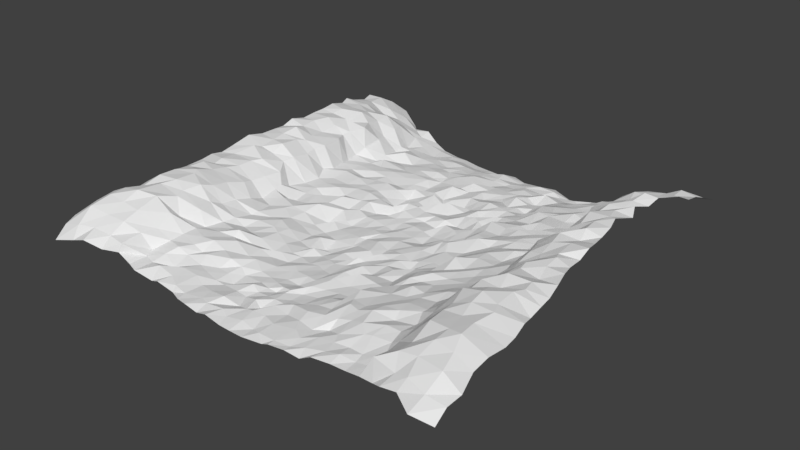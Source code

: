 # Source: BG2.blend  (saved by Blender 2.79.0; exported with 4.5.12 LTS)
import bpy
from mathutils import Matrix  # noqa: F401  (used for matrix-valued properties, if any)

bpy.ops.wm.read_factory_settings(use_empty=True)
scene = bpy.context.scene
scene.name = 'Scene'

# ---- collections
col_collection_1 = bpy.data.collections.new('Collection 1'); scene.collection.children.link(col_collection_1)

# ---- world
world_world = bpy.data.worlds.new('World'); scene.world = world_world
world_world.color = (0.05088, 0.05088, 0.05088)
world_world.use_sun_shadow = False
world_world.sun_shadow_jitter_overblur = 0.0
world_world.cycles.sampling_method = 'MANUAL'

# ---- meshes
me_grid = bpy.data.meshes.new('Grid')
me_grid.from_pydata([(-10.51, -10.99, 1.211), (-9.487, -10.77, 1.455), (-8.707, -10.77, 1.719), (-7.855, -10.49, 1.454), (-7.223, -10.1, 1.362), (-6.541, -10.1, 1.039), (-6.035, -10.25, 0.9825), (-5.009, -10.18, 0.8232), (-4.603, -10.21, 0.9609), (-3.694, -10.18, 0.771), (-2.989, -10.5, 0.8741), (-2.413, -10.63, 0.9329), (-1.696, -10.64, 0.8025), (-1.077, -10.72, 0.9957), (-0.1908, -10.78, 0.8911), (0.3539, -10.79, 0.8748), (1.03, -10.78, 0.8573), (1.907, -10.55, 0.787), (2.257, -10.56, 0.9181), (3.003, -10.45, 0.9254), (3.734, -10.39, 0.8266), (4.186, -10.25, 1.014), (5.037, -10.12, 1.018), (5.743, -10.07, 0.9973), (6.475, -10.11, 1.095), (7.164, -10.2, 1.17), (7.72, -10.48, 1.439), (8.567, -10.55, 1.623), (9.527, -11.13, 1.495), (10.49, -10.87, 1.27), (-10.5, -10.38, 1.761), (-9.608, -10.31, 1.997), (-8.812, -10.06, 2.009), (-7.891, -9.945, 1.884), (-7.159, -9.952, 1.758), (-6.463, -9.231, 1.093), (-5.891, -9.404, 1.057), (-5.158, -9.584, 1.247), (-4.258, -9.679, 1.122), (-3.646, -10.01, 1.041), (-3.031, -10.08, 0.928), (-2.106, -9.923, 0.9991), (-1.662, -10.1, 1.001), (-0.7325, -10.05, 1.085), (-0.3441, -10.27, 0.9846), (0.3871, -10.09, 1.015), (0.9924, -10.09, 0.8436), (1.395, -10.2, 0.9064), (2.259, -10.22, 0.9286), (2.977, -10.1, 0.8943), (3.579, -9.909, 0.9952), (4.394, -9.659, 1.056), (5.038, -9.578, 1.171), (5.721, -9.455, 1.043), (6.383, -9.442, 1.152), (6.918, -9.828, 1.995), (8.046, -10.01, 1.891), (8.718, -10.14, 2.083), (9.644, -10.36, 1.922), (10.56, -10.32, 1.81), (-10.56, -9.826, 1.961), (-9.721, -9.506, 2.564), (-8.721, -9.355, 2.394), (-7.794, -9.253, 2.324), (-7.126, -8.945, 1.88), (-6.587, -8.827, 1.177), (-5.743, -8.787, 1.273), (-4.966, -8.98, 0.969), (-4.317, -9.013, 1.21), (-3.488, -9.01, 1.129), (-2.916, -9.222, 0.9653), (-2.201, -9.377, 1.031), (-1.354, -9.458, 1.15), (-0.6093, -9.311, 0.8923), (-0.07302, -9.415, 1.037), (0.2365, -9.372, 1.06), (0.7766, -9.252, 0.9797), (1.448, -9.47, 0.9869), (2.485, -9.251, 1.033), (2.968, -9.54, 1.002), (3.581, -9.113, 1.071), (4.261, -9.036, 1.089), (4.963, -8.938, 1.09), (5.626, -8.987, 1.107), (6.464, -8.611, 1.353), (6.98, -9.064, 1.891), (7.676, -9.36, 2.334), (8.532, -9.344, 2.453), (9.751, -9.521, 2.478), (10.68, -9.664, 1.995), (-10.46, -8.679, 2.295), (-9.505, -8.571, 2.856), (-8.618, -8.556, 2.752), (-7.754, -8.509, 2.593), (-6.917, -8.196, 1.845), (-6.24, -8.071, 1.439), (-5.471, -8.262, 1.487), (-4.992, -8.203, 1.233), (-4.068, -8.305, 1.106), (-3.426, -8.51, 1.089), (-2.696, -8.656, 1.026), (-2.283, -8.619, 0.9438), (-1.378, -8.716, 1.037), (-0.9137, -8.674, 0.9241), (-0.2758, -8.747, 1.073), (0.1074, -8.874, 0.8638), (0.6059, -8.565, 1.057), (1.339, -8.574, 0.9125), (2.146, -8.723, 1.047), (2.88, -8.806, 0.9675), (3.383, -8.363, 0.912), (4.035, -8.561, 1.116), (5.083, -8.232, 1.379), (5.401, -8.155, 1.422), (6.272, -8.068, 1.435), (6.708, -8.153, 1.702), (7.69, -8.641, 2.321), (8.646, -8.555, 2.797), (9.563, -8.678, 2.717), (10.36, -8.598, 2.209), (-10.52, -7.679, 2.384), (-9.464, -7.801, 2.906), (-8.54, -7.81, 3.082), (-7.767, -7.424, 2.879), (-6.981, -7.372, 2.274), (-6.157, -7.432, 1.526), (-5.159, -7.66, 1.454), (-4.669, -7.658, 1.234), (-4.204, -7.839, 1.383), (-3.259, -7.96, 1.099), (-2.692, -8.006, 1.073), (-2.163, -8.218, 0.8367), (-1.148, -8.041, 1.152), (-0.7639, -8.129, 0.953), (-0.2065, -8.107, 0.9716), (0.2525, -8.172, 1.024), (0.7074, -8.171, 1.007), (1.125, -7.986, 1.029), (2.065, -8.163, 1.172), (2.793, -7.965, 1.193), (3.375, -7.856, 1.21), (4.016, -7.757, 1.335), (4.619, -7.799, 1.504), (5.501, -7.442, 1.578), (6.179, -7.43, 1.555), (6.828, -7.47, 1.958), (7.676, -7.6, 2.75), (8.68, -7.796, 2.893), (9.313, -7.92, 2.997), (10.36, -7.73, 2.357), (-10.22, -6.871, 2.213), (-9.492, -6.816, 2.626), (-8.481, -6.607, 2.973), (-7.426, -6.554, 2.647), (-6.943, -6.934, 1.96), (-6.078, -6.764, 1.577), (-5.277, -7.095, 1.563), (-4.587, -7.054, 1.605), (-3.838, -7.125, 1.4), (-3.111, -7.429, 1.382), (-2.596, -7.337, 1.144), (-2.187, -7.502, 0.9321), (-1.197, -7.558, 0.9861), (-0.6884, -7.64, 0.9454), (-0.3164, -7.555, 0.8435), (0.1785, -7.535, 0.9997), (0.6753, -7.689, 0.9149), (1.302, -7.649, 0.9391), (1.927, -7.414, 1.041), (2.593, -7.394, 1.109), (3.255, -7.004, 1.436), (3.8, -7.169, 1.441), (4.399, -7.005, 1.593), (5.289, -6.742, 1.352), (6.286, -6.625, 1.462), (6.864, -6.719, 2.018), (7.541, -6.66, 2.68), (8.468, -6.73, 2.823), (9.2, -7.028, 2.958), (10.37, -6.713, 2.256), (-10.21, -5.973, 2.374), (-9.259, -6.016, 2.972), (-8.19, -5.927, 3.023), (-7.567, -6.121, 2.714), (-6.56, -6.056, 2.073), (-6.128, -6.208, 1.392), (-5.131, -6.248, 1.516), (-4.39, -6.128, 1.466), (-3.831, -6.412, 1.57), (-2.856, -6.654, 1.27), (-2.473, -6.599, 1.218), (-1.8, -6.94, 1.021), (-1.216, -6.98, 0.9624), (-0.6795, -7.115, 0.9655), (-0.2211, -7.23, 0.9805), (0.2215, -7.281, 1.032), (0.6468, -7.022, 0.8659), (1.315, -6.822, 0.8665), (1.925, -6.691, 1.036), (2.559, -6.757, 1.213), (3.048, -6.57, 1.364), (3.784, -6.7, 1.377), (4.428, -6.355, 1.495), (5.136, -6.249, 1.52), (5.951, -5.858, 1.586), (6.685, -6.114, 1.984), (7.518, -6.072, 2.673), (8.316, -5.988, 2.995), (9.331, -5.981, 2.956), (10.29, -6.004, 2.278), (-10.2, -5.262, 2.337), (-9.162, -5.221, 2.99), (-8.123, -4.947, 2.999), (-7.339, -5.275, 2.777), (-6.755, -5.283, 2.1), (-5.866, -5.396, 1.423), (-4.961, -5.571, 1.458), (-4.354, -5.81, 1.692), (-3.51, -5.844, 1.283), (-2.93, -5.89, 1.282), (-2.404, -5.841, 1.04), (-1.637, -6.231, 1.013), (-1.018, -5.997, 0.9073), (-0.6644, -6.526, 0.8616), (-0.1271, -6.453, 0.7443), (0.5071, -6.539, 0.8606), (0.6631, -6.477, 1.022), (1.181, -6.233, 0.9234), (1.798, -6.085, 0.925), (2.514, -5.999, 0.9304), (2.825, -5.922, 1.405), (3.558, -5.691, 1.293), (4.328, -5.7, 1.353), (5.015, -5.555, 1.491), (6.007, -5.62, 1.597), (6.402, -5.51, 1.861), (7.31, -5.144, 2.838), (8.27, -5.246, 3.118), (9.098, -5.444, 2.951), (10.15, -5.2, 2.431), (-10.08, -4.53, 2.442), (-9.162, -4.397, 2.859), (-8.309, -4.655, 3.051), (-7.202, -4.677, 2.575), (-6.64, -4.723, 1.838), (-5.694, -4.792, 1.45), (-5.079, -4.854, 1.216), (-4.35, -5.124, 1.292), (-3.525, -5.274, 1.35), (-2.725, -5.292, 0.9715), (-2.32, -5.273, 1.073), (-1.769, -5.409, 0.8124), (-1.191, -5.549, 0.9352), (-0.8469, -5.805, 0.8863), (-0.2127, -5.786, 0.8542), (0.2122, -5.825, 0.8456), (0.7675, -5.578, 0.925), (1.03, -5.453, 1.061), (1.716, -5.382, 0.9065), (2.516, -5.237, 0.9162), (2.811, -5.316, 1.242), (3.798, -5.197, 1.266), (4.469, -5.04, 1.314), (5.01, -4.823, 1.369), (5.783, -4.763, 1.446), (6.47, -4.638, 1.852), (7.167, -4.731, 2.421), (8.133, -4.612, 2.941), (9.031, -4.348, 2.963), (10.0, -4.583, 2.299), (-9.932, -3.903, 2.485), (-8.96, -3.665, 2.913), (-8.143, -3.846, 2.803), (-7.218, -3.851, 2.423), (-6.566, -3.944, 1.773), (-5.603, -3.921, 1.299), (-4.839, -4.189, 1.374), (-3.893, -4.134, 1.333), (-3.484, -4.333, 1.259), (-2.833, -4.492, 0.9983), (-2.12, -4.816, 0.9067), (-1.699, -4.691, 0.8024), (-1.022, -4.869, 0.7851), (-0.6547, -4.699, 0.7446), (-0.2822, -4.832, 0.7147), (0.226, -4.936, 0.7471), (0.7749, -4.622, 0.9318), (1.17, -4.545, 0.7705), (1.573, -4.56, 1.09), (2.469, -4.549, 0.9599), (3.034, -4.564, 0.932), (3.46, -4.156, 1.08), (4.23, -4.366, 1.426), (4.836, -4.363, 1.321), (5.763, -4.033, 1.587), (6.463, -3.949, 1.723), (7.108, -3.676, 2.486), (8.101, -3.866, 2.542), (9.155, -3.724, 2.824), (9.984, -3.865, 2.446), (-9.931, -2.967, 2.508), (-8.797, -3.158, 2.68), (-8.074, -3.08, 2.68), (-7.011, -2.965, 2.178), (-6.398, -3.188, 1.608), (-5.503, -3.609, 1.389), (-4.751, -3.443, 1.258), (-4.099, -3.476, 1.364), (-3.441, -3.654, 1.189), (-2.74, -3.734, 0.8385), (-1.955, -3.923, 0.8192), (-1.69, -3.929, 0.9184), (-1.278, -3.839, 0.62), (-0.6944, -4.037, 0.7215), (-0.2937, -4.113, 0.7188), (0.2336, -3.97, 0.7525), (0.6166, -3.975, 0.828), (1.029, -3.79, 0.9377), (1.594, -3.825, 0.7326), (1.99, -3.933, 0.8556), (2.552, -3.618, 0.6541), (3.45, -3.608, 1.178), (3.988, -3.467, 1.118), (4.584, -3.43, 1.166), (5.552, -3.327, 1.357), (6.368, -3.288, 1.579), (7.027, -3.184, 2.044), (7.946, -3.119, 2.822), (9.038, -3.096, 2.82), (9.966, -3.28, 2.542), (-9.806, -2.427, 2.652), (-8.831, -2.663, 2.778), (-7.911, -2.448, 2.583), (-7.051, -2.481, 2.064), (-6.394, -2.461, 1.345), (-5.647, -2.711, 1.285), (-4.849, -2.503, 1.362), (-4.147, -2.856, 1.198), (-3.518, -2.788, 0.967), (-2.812, -2.889, 0.7363), (-2.154, -3.035, 0.9368), (-1.738, -3.174, 0.4763), (-1.295, -3.148, 0.4894), (-0.6683, -3.095, 0.6834), (-0.01378, -3.056, 0.5055), (0.3323, -3.273, 0.8875), (0.6236, -3.146, 0.7345), (1.098, -3.188, 0.7636), (1.555, -2.784, 0.7029), (2.06, -2.979, 0.7824), (2.59, -2.962, 0.6779), (3.249, -2.74, 1.023), (4.061, -2.85, 1.299), (4.782, -2.746, 1.223), (5.636, -2.672, 1.311), (6.306, -2.55, 1.465), (7.043, -2.483, 2.014), (7.874, -2.164, 2.596), (8.862, -2.325, 2.523), (9.806, -2.467, 2.69), (-9.607, -1.964, 2.646), (-8.934, -1.745, 2.665), (-7.826, -1.735, 2.613), (-6.919, -1.744, 2.074), (-6.385, -1.618, 1.502), (-5.608, -1.838, 1.403), (-4.702, -2.127, 1.355), (-4.064, -2.028, 1.2), (-3.352, -2.122, 0.8075), (-2.693, -2.174, 0.632), (-2.23, -2.305, 0.6453), (-1.829, -2.356, 0.6151), (-1.01, -2.116, 0.5358), (-0.8561, -1.999, 0.5222), (0.02628, -2.186, 0.6637), (0.4826, -2.331, 0.5079), (0.7617, -2.196, 0.7529), (1.133, -2.136, 0.5946), (1.605, -2.094, 0.6838), (2.25, -2.135, 0.4484), (2.575, -2.119, 0.6222), (3.385, -2.121, 0.8357), (4.054, -2.073, 1.092), (4.765, -1.99, 1.237), (5.489, -1.89, 1.217), (6.309, -1.862, 1.441), (7.2, -1.695, 2.12), (7.84, -1.724, 2.661), (8.723, -1.632, 2.744), (9.635, -1.74, 2.803), (-9.569, -1.292, 2.787), (-8.538, -0.8285, 2.914), (-7.58, -1.232, 2.611), (-6.761, -0.8835, 2.039), (-6.406, -1.181, 1.58), (-5.461, -1.355, 1.008), (-4.742, -1.231, 1.137), (-3.982, -1.209, 1.336), (-3.287, -1.294, 0.6018), (-2.871, -1.337, 0.8298), (-2.42, -1.552, 0.6307), (-1.759, -1.456, 0.614), (-1.211, -1.439, 0.62), (-1.025, -1.29, 0.4965), (-0.2582, -1.274, 0.6546), (0.3834, -1.378, 0.4757), (0.7557, -1.348, 0.5513), (1.201, -1.36, 0.5661), (1.794, -1.508, 0.4766), (2.184, -1.428, 0.5551), (2.871, -1.245, 0.6711), (3.402, -1.394, 0.7127), (3.947, -1.156, 1.289), (4.639, -1.453, 1.079), (5.457, -1.167, 1.25), (6.443, -1.264, 1.424), (6.986, -0.9872, 2.028), (7.912, -0.8704, 2.492), (8.745, -0.921, 2.866), (9.466, -1.083, 2.729), (-9.549, -0.221, 3.001), (-8.397, -0.4559, 2.777), (-7.78, -0.371, 2.569), (-7.145, -0.2686, 2.267), (-6.482, -0.6194, 1.31), (-5.521, -0.4466, 1.146), (-4.925, -0.3938, 1.213), (-3.959, -0.5455, 1.16), (-3.255, -0.2794, 0.8994), (-2.63, -0.7683, 0.6997), (-2.348, -0.7393, 0.5254), (-1.767, -0.5075, 0.54), (-1.245, -0.3909, 0.5499), (-0.8031, -0.4333, 0.5272), (-0.31, -0.3454, 0.4742), (0.2736, -0.4375, 0.5073), (1.052, -0.4021, 0.5085), (1.212, -0.4688, 0.5395), (1.639, -0.5408, 0.5528), (2.243, -0.4957, 0.5494), (2.745, -0.2746, 0.7557), (3.412, -0.533, 0.8088), (3.976, -0.5472, 1.052), (4.602, -0.3974, 1.145), (5.524, -0.5505, 1.181), (6.303, -0.4772, 1.464), (7.125, -0.3603, 2.325), (7.75, -0.4891, 2.495), (8.546, -0.4964, 2.778), (9.4, -0.2355, 2.674), (-9.333, 0.4749, 2.913), (-8.385, 0.3301, 2.894), (-7.723, 0.2677, 2.872), (-7.001, 0.2784, 2.34), (-6.314, 0.3261, 1.158), (-5.545, 0.2823, 1.151), (-4.846, 0.1397, 0.872), (-3.835, 0.3171, 1.202), (-3.303, 0.1296, 0.77), (-2.823, 0.3353, 0.8155), (-2.296, 0.2836, 0.636), (-1.841, 0.3258, 0.6), (-1.275, 0.3755, 0.4513), (-0.8479, 0.4117, 0.3407), (-0.3812, 0.4159, 0.4589), (0.3635, 0.4326, 0.3653), (0.8598, 0.4806, 0.1788), (1.209, 0.1312, 0.3754), (1.776, 0.3176, 0.4778), (2.111, 0.3496, 0.773), (2.472, 0.2705, 0.9002), (3.456, 0.105, 0.7598), (4.065, 0.3437, 0.9088), (4.55, 0.2916, 1.106), (5.523, 0.01953, 1.113), (6.271, 0.3148, 1.33), (6.962, 0.3602, 2.275), (7.737, 0.2993, 2.706), (8.56, 0.45, 2.878), (9.469, 0.3045, 3.012), (-9.236, 1.296, 2.944), (-8.444, 1.068, 2.963), (-7.738, 1.282, 2.754), (-6.993, 1.235, 2.215), (-6.218, 1.169, 1.138), (-5.572, 0.971, 1.15), (-4.735, 1.015, 1.167), (-4.154, 0.8211, 0.9634), (-3.297, 1.009, 0.8942), (-2.859, 1.103, 0.9218), (-2.516, 1.152, 0.3899), (-1.858, 1.206, 0.4586), (-1.392, 1.289, 0.4475), (-0.9322, 1.248, 0.386), (-0.2746, 1.268, 0.4126), (0.2701, 1.309, 0.3002), (0.7649, 1.24, 0.1979), (1.439, 1.201, 0.316), (1.832, 1.021, 0.3893), (2.564, 1.051, 0.5158), (2.734, 1.017, 0.7818), (3.378, 1.27, 0.9995), (4.044, 1.172, 0.8142), (4.721, 1.161, 1.014), (5.554, 0.9119, 1.284), (6.11, 1.172, 1.248), (6.654, 0.9752, 2.15), (7.592, 1.111, 2.756), (8.573, 1.122, 2.706), (9.288, 1.056, 2.839), (-9.322, 1.929, 2.869), (-8.325, 1.853, 3.102), (-7.546, 1.692, 2.647), (-7.039, 1.755, 2.28), (-6.601, 1.894, 1.296), (-5.75, 1.723, 1.084), (-4.844, 1.734, 1.03), (-4.12, 1.685, 1.027), (-3.426, 1.784, 0.9812), (-2.881, 1.865, 0.774), (-2.249, 2.083, 0.4974), (-1.937, 1.977, 0.1073), (-1.455, 2.037, 0.5551), (-0.8398, 2.033, 0.3585), (-0.4419, 2.246, 0.1877), (0.2532, 2.166, 0.1187), (0.7898, 2.299, 0.4059), (1.432, 2.098, 0.4526), (1.753, 1.872, 0.4417), (2.314, 1.849, 0.473), (2.855, 1.943, 0.7777), (3.385, 1.76, 0.8125), (4.111, 1.742, 0.9672), (4.873, 1.936, 1.062), (5.588, 1.852, 0.9714), (6.469, 1.824, 1.218), (6.942, 1.759, 2.231), (7.771, 1.739, 2.561), (8.468, 1.717, 3.022), (9.195, 1.771, 2.812), (-9.284, 2.528, 3.092), (-8.458, 2.481, 2.908), (-7.693, 2.318, 2.639), (-6.904, 2.354, 2.327), (-6.41, 2.43, 1.187), (-5.695, 2.648, 1.163), (-4.836, 2.577, 1.095), (-4.177, 2.413, 0.9509), (-3.473, 2.399, 0.8448), (-2.933, 2.398, 0.6175), (-2.501, 2.516, 0.2513), (-1.952, 2.911, 0.4413), (-1.313, 2.907, 0.4587), (-0.9028, 2.865, 0.3404), (-0.2866, 2.899, 0.2961), (0.3999, 2.763, 0.3698), (1.015, 2.846, 0.1602), (1.404, 2.833, 0.1744), (1.919, 2.758, 0.3482), (2.287, 2.812, 0.557), (2.843, 2.547, 0.7172), (3.628, 2.537, 0.7115), (4.122, 2.528, 0.8432), (4.908, 2.412, 1.047), (5.608, 2.431, 1.002), (6.495, 2.436, 1.103), (7.071, 2.615, 2.158), (7.775, 2.442, 2.738), (8.378, 2.516, 3.0), (9.159, 2.506, 2.96), (-9.141, 3.217, 2.96), (-8.497, 3.285, 2.955), (-7.807, 3.146, 2.539), (-7.006, 3.501, 2.291), (-6.562, 3.295, 1.142), (-5.835, 3.176, 1.022), (-5.028, 3.182, 0.8317), (-4.257, 3.204, 0.8971), (-3.595, 3.273, 0.9087), (-2.965, 3.288, 0.7392), (-2.567, 3.58, 0.1935), (-1.858, 3.56, 0.3124), (-1.248, 3.403, 0.1942), (-0.8023, 3.799, 0.4583), (-0.1368, 3.634, 0.09026), (0.09523, 3.547, 0.1451), (0.8828, 3.691, 0.3461), (1.338, 3.772, 0.4236), (1.706, 3.6, 0.3998), (2.484, 3.373, 0.0862), (2.664, 3.299, 0.821), (3.54, 3.18, 0.8036), (4.212, 3.21, 0.9315), (4.926, 3.195, 0.9272), (5.718, 3.228, 1.04), (6.554, 3.273, 1.172), (7.086, 3.338, 2.2), (7.661, 3.335, 2.906), (8.642, 3.311, 2.992), (8.965, 3.203, 3.044), (-9.167, 3.955, 3.0), (-8.238, 4.079, 2.959), (-7.708, 4.006, 2.66), (-7.287, 4.139, 2.199), (-6.698, 3.826, 1.066), (-5.913, 3.868, 0.998), (-4.946, 3.824, 0.9889), (-4.234, 3.917, 0.8381), (-3.502, 3.857, 0.5889), (-3.053, 3.917, 0.5046), (-2.631, 4.264, 0.4858), (-1.959, 4.231, 0.3271), (-1.559, 4.403, 0.4649), (-1.048, 4.446, 0.1028), (-0.5118, 4.269, 0.384), (0.3479, 4.32, 0.1349), (1.001, 4.512, 0.3568), (1.304, 4.17, 0.148), (2.01, 4.365, 0.4093), (2.315, 4.08, 0.2797), (2.937, 4.048, 0.5573), (3.86, 3.913, 0.7529), (4.466, 3.779, 0.6774), (5.123, 3.869, 0.9511), (6.053, 4.081, 0.9663), (6.72, 3.696, 1.111), (7.163, 4.052, 2.324), (7.831, 3.873, 2.797), (8.454, 4.038, 2.952), (9.319, 4.07, 2.855), (-9.162, 4.679, 3.011), (-8.604, 4.822, 2.849), (-7.813, 4.926, 2.708), (-7.196, 4.546, 2.278), (-6.785, 4.533, 1.109), (-5.881, 4.674, 0.8449), (-5.137, 4.566, 0.8904), (-4.317, 4.589, 0.8512), (-3.652, 4.768, 0.6463), (-3.091, 4.739, 0.4507), (-2.58, 4.869, 0.1839), (-1.957, 4.95, 0.2758), (-1.297, 4.793, 0.125), (-0.868, 5.007, 0.1766), (-0.1547, 4.974, -0.03037), (0.3564, 4.818, 0.09736), (0.9333, 4.844, 0.268), (1.365, 5.043, 0.293), (1.852, 4.929, 0.1369), (2.267, 4.77, 0.3276), (3.064, 4.701, 0.4305), (3.842, 4.675, 0.5376), (4.394, 4.65, 0.808), (5.332, 4.548, 0.8641), (6.005, 4.55, 0.905), (6.509, 4.59, 1.043), (6.949, 4.768, 2.352), (7.9, 4.542, 2.891), (8.509, 4.666, 2.826), (9.057, 4.664, 3.081), (-9.248, 5.49, 3.039), (-8.543, 5.478, 2.921), (-7.915, 5.254, 2.4), (-6.919, 5.375, 2.314), (-6.721, 5.165, 1.333), (-5.997, 5.235, 0.7536), (-5.473, 5.181, 0.9812), (-4.222, 5.427, 0.6403), (-3.707, 5.465, 0.5955), (-2.962, 5.714, 0.4101), (-2.647, 5.404, 0.1395), (-1.985, 5.394, 0.242), (-1.456, 5.755, 0.4645), (-1.024, 5.878, 0.07449), (-0.3121, 5.777, 0.1737), (0.292, 5.583, 0.2435), (0.9203, 5.62, 0.3698), (1.422, 5.675, 0.2606), (1.916, 5.625, 0.221), (2.527, 5.535, 0.2387), (3.065, 5.363, 0.3633), (3.7, 5.637, 0.7329), (4.315, 5.556, 0.7501), (5.28, 5.371, 0.82), (6.323, 5.303, 0.8082), (6.711, 5.219, 1.257), (7.158, 5.443, 2.405), (8.008, 5.392, 2.666), (8.537, 5.463, 2.901), (9.232, 5.613, 2.78), (-9.334, 6.345, 2.797), (-8.632, 6.391, 2.694), (-7.944, 6.341, 2.617), (-7.311, 6.096, 2.271), (-6.682, 6.229, 1.436), (-5.961, 5.911, 0.8666), (-5.266, 6.094, 0.5495), (-4.6, 5.8, 0.611), (-3.819, 6.124, 0.5265), (-3.078, 6.181, 0.3008), (-2.631, 6.381, 0.1135), (-1.891, 6.432, 0.1615), (-1.428, 6.412, 0.1336), (-0.9466, 6.433, 0.06477), (-0.3083, 6.651, 0.1465), (0.07926, 6.292, 0.003837), (0.928, 6.674, 0.005883), (1.523, 6.234, 0.07223), (1.973, 6.375, 0.1402), (2.548, 6.282, 0.004913), (3.125, 6.164, 0.3654), (4.071, 6.26, 0.5834), (4.615, 5.991, 0.7804), (5.317, 6.137, 0.9807), (6.176, 5.969, 0.8333), (6.627, 6.13, 1.559), (7.277, 6.044, 2.255), (8.049, 6.151, 2.552), (8.729, 6.142, 3.079), (9.345, 6.232, 2.989), (-9.569, 6.946, 2.838), (-8.834, 7.114, 2.614), (-8.087, 6.914, 2.447), (-7.404, 6.94, 2.097), (-6.86, 6.803, 1.402), (-6.055, 6.884, 0.6717), (-5.379, 6.774, 0.8749), (-4.687, 6.553, 0.4438), (-3.922, 6.844, 0.4305), (-3.182, 6.772, 0.3992), (-2.731, 7.004, 0.1179), (-2.312, 7.211, 0.2095), (-1.339, 7.304, 0.09701), (-1.107, 7.063, 0.2766), (-0.2727, 7.171, 0.09891), (0.5081, 7.25, 0.05428), (0.7569, 7.011, 0.002098), (1.428, 7.137, 0.2501), (2.076, 7.17, 0.02605), (2.623, 6.765, 0.1313), (3.1, 6.852, 0.3987), (3.809, 6.88, 0.5621), (4.753, 6.775, 0.594), (5.563, 6.922, 0.8595), (6.264, 6.656, 0.7984), (6.75, 6.851, 1.553), (7.265, 6.83, 2.193), (7.879, 6.859, 2.614), (8.817, 6.875, 2.608), (9.459, 7.055, 2.755), (-9.7, 7.634, 2.519), (-8.735, 7.656, 2.477), (-8.126, 7.66, 2.173), (-7.416, 7.734, 2.137), (-6.787, 7.616, 1.567), (-6.134, 7.361, 0.8139), (-5.705, 7.581, 0.622), (-4.786, 7.451, 0.4733), (-4.116, 7.655, 0.3125), (-3.517, 7.552, 0.2272), (-3.099, 7.662, 0.09299), (-2.206, 7.86, 0.08897), (-1.761, 7.977, 0.1617), (-0.7638, 7.794, -0.07797), (-0.2844, 7.81, 0.01255), (0.398, 7.826, -0.01602), (1.001, 7.928, -0.05531), (1.673, 7.785, 0.07816), (2.243, 7.645, -0.1896), (3.003, 7.456, 0.1435), (3.402, 7.631, 0.2163), (4.024, 7.59, 0.371), (4.656, 7.379, 0.5484), (5.576, 7.446, 0.5466), (6.234, 7.231, 0.4994), (6.546, 7.527, 1.508), (7.389, 7.445, 1.978), (8.032, 7.871, 2.319), (8.88, 7.892, 2.471), (9.62, 7.682, 2.609), (-9.663, 8.472, 2.303), (-9.074, 8.376, 2.342), (-8.323, 8.532, 1.763), (-7.571, 8.317, 1.743), (-6.905, 8.257, 1.499), (-6.15, 7.964, 0.5476), (-5.786, 7.969, 0.5607), (-4.902, 8.272, 0.3158), (-4.32, 8.25, 0.2474), (-3.583, 8.05, 0.09912), (-2.939, 8.524, -0.007793), (-2.363, 8.304, -0.02409), (-1.757, 8.554, -0.02371), (-0.8951, 8.54, -0.0664), (-0.2962, 8.671, -0.214), (0.302, 8.593, -0.1607), (0.9335, 8.556, -0.03468), (1.578, 8.44, -0.1063), (2.218, 8.585, 0.07318), (3.083, 8.353, -0.0034), (3.588, 8.243, 0.1005), (4.229, 8.184, 0.3756), (5.122, 8.23, 0.5452), (5.668, 8.118, 0.5258), (6.549, 8.199, 0.5323), (6.783, 8.053, 1.403), (7.42, 8.361, 1.743), (8.432, 8.403, 2.076), (9.081, 8.297, 2.246), (9.836, 8.28, 2.302), (-9.876, 9.151, 2.325), (-9.219, 9.35, 2.259), (-8.362, 9.104, 1.858), (-7.664, 8.985, 1.459), (-7.127, 8.887, 1.196), (-6.442, 8.959, 0.7157), (-5.797, 8.792, 0.4135), (-5.026, 8.762, 0.0403), (-4.286, 9.039, 0.04953), (-3.645, 8.827, 0.09925), (-3.132, 9.053, -0.06805), (-2.509, 9.085, -0.1538), (-1.748, 9.178, -0.1063), (-0.8978, 8.933, -0.07156), (-0.2214, 9.011, -0.2086), (0.308, 9.145, -0.1843), (0.688, 9.023, -0.1381), (1.696, 9.076, -0.2415), (2.196, 9.038, -0.1674), (3.075, 9.094, -0.2736), (3.578, 9.057, -0.169), (4.37, 9.05, -0.01522), (4.838, 8.875, 0.3321), (5.751, 8.807, 0.423), (6.441, 8.827, 0.7308), (7.026, 8.867, 1.147), (7.597, 8.996, 1.665), (8.342, 9.22, 1.637), (8.99, 9.269, 2.159), (9.663, 9.406, 1.969), (-10.07, 10.07, 1.657), (-9.003, 10.06, 1.867), (-8.43, 9.812, 1.631), (-7.704, 9.721, 1.323), (-6.984, 9.726, 0.7619), (-6.437, 9.459, 0.6101), (-5.766, 9.46, 0.3091), (-5.263, 9.666, 0.03877), (-4.399, 9.688, -0.07368), (-3.883, 9.785, -0.2803), (-3.042, 9.913, -0.5006), (-2.463, 9.771, -0.4321), (-1.622, 9.749, -0.384), (-1.023, 9.574, -0.08767), (-0.1779, 9.946, -0.5341), (0.3262, 9.939, -0.3715), (1.194, 9.639, -0.1603), (1.933, 9.811, -0.2907), (2.498, 9.78, -0.6328), (3.151, 9.79, -0.4099), (3.633, 9.573, -0.5008), (4.312, 9.464, -0.1665), (4.868, 9.498, 0.2172), (5.777, 9.448, 0.2607), (6.424, 9.473, 0.5398), (6.973, 9.566, 0.9265), (7.735, 9.584, 1.181), (8.483, 9.696, 1.596), (9.105, 9.867, 1.748), (9.798, 9.896, 1.796), (-9.805, 10.82, 1.074), (-9.141, 10.54, 1.213), (-8.454, 10.61, 1.285), (-7.585, 10.38, 0.6505), (-7.249, 10.04, 0.6722), (-6.455, 10.1, 0.7311), (-5.845, 10.07, 0.229), (-5.305, 10.13, -0.1136), (-4.532, 10.25, -0.317), (-3.979, 10.35, -0.4017), (-3.306, 10.48, -0.5944), (-2.351, 10.34, -0.5718), (-1.822, 10.44, -0.6659), (-0.8634, 10.44, -0.5042), (-0.2238, 10.35, -0.6219), (0.3899, 10.39, -0.5957), (1.017, 10.38, -0.5661), (1.63, 10.44, -0.4927), (2.675, 10.4, -0.8291), (3.214, 10.49, -0.6778), (3.856, 10.35, -0.4811), (4.614, 10.22, -0.2568), (5.147, 10.38, -0.0628), (5.825, 10.11, 0.1729), (6.504, 10.28, 0.3186), (7.122, 10.07, 0.7052), (7.721, 10.45, 1.088), (8.306, 10.32, 1.427), (9.048, 10.52, 1.315), (10.0, 10.65, 1.462)], [], [(0, 1, 31, 30), (1, 2, 32, 31), (2, 3, 33, 32), (3, 4, 34, 33), (4, 5, 35, 34), (5, 6, 36, 35), (6, 7, 37, 36), (7, 8, 38, 37), (8, 9, 39, 38), (9, 10, 40, 39), (10, 11, 41, 40), (11, 12, 42, 41), (12, 13, 43, 42), (13, 14, 44, 43), (14, 15, 45, 44), (15, 16, 46, 45), (16, 17, 47, 46), (17, 18, 48, 47), (18, 19, 49, 48), (19, 20, 50, 49), (20, 21, 51, 50), (21, 22, 52, 51), (22, 23, 53, 52), (23, 24, 54, 53), (24, 25, 55, 54), (25, 26, 56, 55), (26, 27, 57, 56), (27, 28, 58, 57), (28, 29, 59, 58), (30, 31, 61, 60), (31, 32, 62, 61), (32, 33, 63, 62), (33, 34, 64, 63), (34, 35, 65, 64), (35, 36, 66, 65), (36, 37, 67, 66), (37, 38, 68, 67), (38, 39, 69, 68), (39, 40, 70, 69), (40, 41, 71, 70), (41, 42, 72, 71), (42, 43, 73, 72), (43, 44, 74, 73), (44, 45, 75, 74), (45, 46, 76, 75), (46, 47, 77, 76), (47, 48, 78, 77), (48, 49, 79, 78), (49, 50, 80, 79), (50, 51, 81, 80), (51, 52, 82, 81), (52, 53, 83, 82), (53, 54, 84, 83), (54, 55, 85, 84), (55, 56, 86, 85), (56, 57, 87, 86), (57, 58, 88, 87), (58, 59, 89, 88), (60, 61, 91, 90), (61, 62, 92, 91), (62, 63, 93, 92), (63, 64, 94, 93), (64, 65, 95, 94), (65, 66, 96, 95), (66, 67, 97, 96), (67, 68, 98, 97), (68, 69, 99, 98), (69, 70, 100, 99), (70, 71, 101, 100), (71, 72, 102, 101), (72, 73, 103, 102), (73, 74, 104, 103), (74, 75, 105, 104), (75, 76, 106, 105), (76, 77, 107, 106), (77, 78, 108, 107), (78, 79, 109, 108), (79, 80, 110, 109), (80, 81, 111, 110), (81, 82, 112, 111), (82, 83, 113, 112), (83, 84, 114, 113), (84, 85, 115, 114), (85, 86, 116, 115), (86, 87, 117, 116), (87, 88, 118, 117), (88, 89, 119, 118), (90, 91, 121, 120), (91, 92, 122, 121), (92, 93, 123, 122), (93, 94, 124, 123), (94, 95, 125, 124), (95, 96, 126, 125), (96, 97, 127, 126), (97, 98, 128, 127), (98, 99, 129, 128), (99, 100, 130, 129), (100, 101, 131, 130), (101, 102, 132, 131), (102, 103, 133, 132), (103, 104, 134, 133), (104, 105, 135, 134), (105, 106, 136, 135), (106, 107, 137, 136), (107, 108, 138, 137), (108, 109, 139, 138), (109, 110, 140, 139), (110, 111, 141, 140), (111, 112, 142, 141), (112, 113, 143, 142), (113, 114, 144, 143), (114, 115, 145, 144), (115, 116, 146, 145), (116, 117, 147, 146), (117, 118, 148, 147), (118, 119, 149, 148), (120, 121, 151, 150), (121, 122, 152, 151), (122, 123, 153, 152), (123, 124, 154, 153), (124, 125, 155, 154), (125, 126, 156, 155), (126, 127, 157, 156), (127, 128, 158, 157), (128, 129, 159, 158), (129, 130, 160, 159), (130, 131, 161, 160), (131, 132, 162, 161), (132, 133, 163, 162), (133, 134, 164, 163), (134, 135, 165, 164), (135, 136, 166, 165), (136, 137, 167, 166), (137, 138, 168, 167), (138, 139, 169, 168), (139, 140, 170, 169), (140, 141, 171, 170), (141, 142, 172, 171), (142, 143, 173, 172), (143, 144, 174, 173), (144, 145, 175, 174), (145, 146, 176, 175), (146, 147, 177, 176), (147, 148, 178, 177), (148, 149, 179, 178), (150, 151, 181, 180), (151, 152, 182, 181), (152, 153, 183, 182), (153, 154, 184, 183), (154, 155, 185, 184), (155, 156, 186, 185), (156, 157, 187, 186), (157, 158, 188, 187), (158, 159, 189, 188), (159, 160, 190, 189), (160, 161, 191, 190), (161, 162, 192, 191), (162, 163, 193, 192), (163, 164, 194, 193), (164, 165, 195, 194), (165, 166, 196, 195), (166, 167, 197, 196), (167, 168, 198, 197), (168, 169, 199, 198), (169, 170, 200, 199), (170, 171, 201, 200), (171, 172, 202, 201), (172, 173, 203, 202), (173, 174, 204, 203), (174, 175, 205, 204), (175, 176, 206, 205), (176, 177, 207, 206), (177, 178, 208, 207), (178, 179, 209, 208), (180, 181, 211, 210), (181, 182, 212, 211), (182, 183, 213, 212), (183, 184, 214, 213), (184, 185, 215, 214), (185, 186, 216, 215), (186, 187, 217, 216), (187, 188, 218, 217), (188, 189, 219, 218), (189, 190, 220, 219), (190, 191, 221, 220), (191, 192, 222, 221), (192, 193, 223, 222), (193, 194, 224, 223), (194, 195, 225, 224), (195, 196, 226, 225), (196, 197, 227, 226), (197, 198, 228, 227), (198, 199, 229, 228), (199, 200, 230, 229), (200, 201, 231, 230), (201, 202, 232, 231), (202, 203, 233, 232), (203, 204, 234, 233), (204, 205, 235, 234), (205, 206, 236, 235), (206, 207, 237, 236), (207, 208, 238, 237), (208, 209, 239, 238), (210, 211, 241, 240), (211, 212, 242, 241), (212, 213, 243, 242), (213, 214, 244, 243), (214, 215, 245, 244), (215, 216, 246, 245), (216, 217, 247, 246), (217, 218, 248, 247), (218, 219, 249, 248), (219, 220, 250, 249), (220, 221, 251, 250), (221, 222, 252, 251), (222, 223, 253, 252), (223, 224, 254, 253), (224, 225, 255, 254), (225, 226, 256, 255), (226, 227, 257, 256), (227, 228, 258, 257), (228, 229, 259, 258), (229, 230, 260, 259), (230, 231, 261, 260), (231, 232, 262, 261), (232, 233, 263, 262), (233, 234, 264, 263), (234, 235, 265, 264), (235, 236, 266, 265), (236, 237, 267, 266), (237, 238, 268, 267), (238, 239, 269, 268), (240, 241, 271, 270), (241, 242, 272, 271), (242, 243, 273, 272), (243, 244, 274, 273), (244, 245, 275, 274), (245, 246, 276, 275), (246, 247, 277, 276), (247, 248, 278, 277), (248, 249, 279, 278), (249, 250, 280, 279), (250, 251, 281, 280), (251, 252, 282, 281), (252, 253, 283, 282), (253, 254, 284, 283), (254, 255, 285, 284), (255, 256, 286, 285), (256, 257, 287, 286), (257, 258, 288, 287), (258, 259, 289, 288), (259, 260, 290, 289), (260, 261, 291, 290), (261, 262, 292, 291), (262, 263, 293, 292), (263, 264, 294, 293), (264, 265, 295, 294), (265, 266, 296, 295), (266, 267, 297, 296), (267, 268, 298, 297), (268, 269, 299, 298), (270, 271, 301, 300), (271, 272, 302, 301), (272, 273, 303, 302), (273, 274, 304, 303), (274, 275, 305, 304), (275, 276, 306, 305), (276, 277, 307, 306), (277, 278, 308, 307), (278, 279, 309, 308), (279, 280, 310, 309), (280, 281, 311, 310), (281, 282, 312, 311), (282, 283, 313, 312), (283, 284, 314, 313), (284, 285, 315, 314), (285, 286, 316, 315), (286, 287, 317, 316), (287, 288, 318, 317), (288, 289, 319, 318), (289, 290, 320, 319), (290, 291, 321, 320), (291, 292, 322, 321), (292, 293, 323, 322), (293, 294, 324, 323), (294, 295, 325, 324), (295, 296, 326, 325), (296, 297, 327, 326), (297, 298, 328, 327), (298, 299, 329, 328), (300, 301, 331, 330), (301, 302, 332, 331), (302, 303, 333, 332), (303, 304, 334, 333), (304, 305, 335, 334), (305, 306, 336, 335), (306, 307, 337, 336), (307, 308, 338, 337), (308, 309, 339, 338), (309, 310, 340, 339), (310, 311, 341, 340), (311, 312, 342, 341), (312, 313, 343, 342), (313, 314, 344, 343), (314, 315, 345, 344), (315, 316, 346, 345), (316, 317, 347, 346), (317, 318, 348, 347), (318, 319, 349, 348), (319, 320, 350, 349), (320, 321, 351, 350), (321, 322, 352, 351), (322, 323, 353, 352), (323, 324, 354, 353), (324, 325, 355, 354), (325, 326, 356, 355), (326, 327, 357, 356), (327, 328, 358, 357), (328, 329, 359, 358), (330, 331, 361, 360), (331, 332, 362, 361), (332, 333, 363, 362), (333, 334, 364, 363), (334, 335, 365, 364), (335, 336, 366, 365), (336, 337, 367, 366), (337, 338, 368, 367), (338, 339, 369, 368), (339, 340, 370, 369), (340, 341, 371, 370), (341, 342, 372, 371), (342, 343, 373, 372), (343, 344, 374, 373), (344, 345, 375, 374), (345, 346, 376, 375), (346, 347, 377, 376), (347, 348, 378, 377), (348, 349, 379, 378), (349, 350, 380, 379), (350, 351, 381, 380), (351, 352, 382, 381), (352, 353, 383, 382), (353, 354, 384, 383), (354, 355, 385, 384), (355, 356, 386, 385), (356, 357, 387, 386), (357, 358, 388, 387), (358, 359, 389, 388), (360, 361, 391, 390), (361, 362, 392, 391), (362, 363, 393, 392), (363, 364, 394, 393), (364, 365, 395, 394), (365, 366, 396, 395), (366, 367, 397, 396), (367, 368, 398, 397), (368, 369, 399, 398), (369, 370, 400, 399), (370, 371, 401, 400), (371, 372, 402, 401), (372, 373, 403, 402), (373, 374, 404, 403), (374, 375, 405, 404), (375, 376, 406, 405), (376, 377, 407, 406), (377, 378, 408, 407), (378, 379, 409, 408), (379, 380, 410, 409), (380, 381, 411, 410), (381, 382, 412, 411), (382, 383, 413, 412), (383, 384, 414, 413), (384, 385, 415, 414), (385, 386, 416, 415), (386, 387, 417, 416), (387, 388, 418, 417), (388, 389, 419, 418), (390, 391, 421, 420), (391, 392, 422, 421), (392, 393, 423, 422), (393, 394, 424, 423), (394, 395, 425, 424), (395, 396, 426, 425), (396, 397, 427, 426), (397, 398, 428, 427), (398, 399, 429, 428), (399, 400, 430, 429), (400, 401, 431, 430), (401, 402, 432, 431), (402, 403, 433, 432), (403, 404, 434, 433), (404, 405, 435, 434), (405, 406, 436, 435), (406, 407, 437, 436), (407, 408, 438, 437), (408, 409, 439, 438), (409, 410, 440, 439), (410, 411, 441, 440), (411, 412, 442, 441), (412, 413, 443, 442), (413, 414, 444, 443), (414, 415, 445, 444), (415, 416, 446, 445), (416, 417, 447, 446), (417, 418, 448, 447), (418, 419, 449, 448), (420, 421, 451, 450), (421, 422, 452, 451), (422, 423, 453, 452), (423, 424, 454, 453), (424, 425, 455, 454), (425, 426, 456, 455), (426, 427, 457, 456), (427, 428, 458, 457), (428, 429, 459, 458), (429, 430, 460, 459), (430, 431, 461, 460), (431, 432, 462, 461), (432, 433, 463, 462), (433, 434, 464, 463), (434, 435, 465, 464), (435, 436, 466, 465), (436, 437, 467, 466), (437, 438, 468, 467), (438, 439, 469, 468), (439, 440, 470, 469), (440, 441, 471, 470), (441, 442, 472, 471), (442, 443, 473, 472), (443, 444, 474, 473), (444, 445, 475, 474), (445, 446, 476, 475), (446, 447, 477, 476), (447, 448, 478, 477), (448, 449, 479, 478), (450, 451, 481, 480), (451, 452, 482, 481), (452, 453, 483, 482), (453, 454, 484, 483), (454, 455, 485, 484), (455, 456, 486, 485), (456, 457, 487, 486), (457, 458, 488, 487), (458, 459, 489, 488), (459, 460, 490, 489), (460, 461, 491, 490), (461, 462, 492, 491), (462, 463, 493, 492), (463, 464, 494, 493), (464, 465, 495, 494), (465, 466, 496, 495), (466, 467, 497, 496), (467, 468, 498, 497), (468, 469, 499, 498), (469, 470, 500, 499), (470, 471, 501, 500), (471, 472, 502, 501), (472, 473, 503, 502), (473, 474, 504, 503), (474, 475, 505, 504), (475, 476, 506, 505), (476, 477, 507, 506), (477, 478, 508, 507), (478, 479, 509, 508), (480, 481, 511, 510), (481, 482, 512, 511), (482, 483, 513, 512), (483, 484, 514, 513), (484, 485, 515, 514), (485, 486, 516, 515), (486, 487, 517, 516), (487, 488, 518, 517), (488, 489, 519, 518), (489, 490, 520, 519), (490, 491, 521, 520), (491, 492, 522, 521), (492, 493, 523, 522), (493, 494, 524, 523), (494, 495, 525, 524), (495, 496, 526, 525), (496, 497, 527, 526), (497, 498, 528, 527), (498, 499, 529, 528), (499, 500, 530, 529), (500, 501, 531, 530), (501, 502, 532, 531), (502, 503, 533, 532), (503, 504, 534, 533), (504, 505, 535, 534), (505, 506, 536, 535), (506, 507, 537, 536), (507, 508, 538, 537), (508, 509, 539, 538), (510, 511, 541, 540), (511, 512, 542, 541), (512, 513, 543, 542), (513, 514, 544, 543), (514, 515, 545, 544), (515, 516, 546, 545), (516, 517, 547, 546), (517, 518, 548, 547), (518, 519, 549, 548), (519, 520, 550, 549), (520, 521, 551, 550), (521, 522, 552, 551), (522, 523, 553, 552), (523, 524, 554, 553), (524, 525, 555, 554), (525, 526, 556, 555), (526, 527, 557, 556), (527, 528, 558, 557), (528, 529, 559, 558), (529, 530, 560, 559), (530, 531, 561, 560), (531, 532, 562, 561), (532, 533, 563, 562), (533, 534, 564, 563), (534, 535, 565, 564), (535, 536, 566, 565), (536, 537, 567, 566), (537, 538, 568, 567), (538, 539, 569, 568), (540, 541, 571, 570), (541, 542, 572, 571), (542, 543, 573, 572), (543, 544, 574, 573), (544, 545, 575, 574), (545, 546, 576, 575), (546, 547, 577, 576), (547, 548, 578, 577), (548, 549, 579, 578), (549, 550, 580, 579), (550, 551, 581, 580), (551, 552, 582, 581), (552, 553, 583, 582), (553, 554, 584, 583), (554, 555, 585, 584), (555, 556, 586, 585), (556, 557, 587, 586), (557, 558, 588, 587), (558, 559, 589, 588), (559, 560, 590, 589), (560, 561, 591, 590), (561, 562, 592, 591), (562, 563, 593, 592), (563, 564, 594, 593), (564, 565, 595, 594), (565, 566, 596, 595), (566, 567, 597, 596), (567, 568, 598, 597), (568, 569, 599, 598), (570, 571, 601, 600), (571, 572, 602, 601), (572, 573, 603, 602), (573, 574, 604, 603), (574, 575, 605, 604), (575, 576, 606, 605), (576, 577, 607, 606), (577, 578, 608, 607), (578, 579, 609, 608), (579, 580, 610, 609), (580, 581, 611, 610), (581, 582, 612, 611), (582, 583, 613, 612), (583, 584, 614, 613), (584, 585, 615, 614), (585, 586, 616, 615), (586, 587, 617, 616), (587, 588, 618, 617), (588, 589, 619, 618), (589, 590, 620, 619), (590, 591, 621, 620), (591, 592, 622, 621), (592, 593, 623, 622), (593, 594, 624, 623), (594, 595, 625, 624), (595, 596, 626, 625), (596, 597, 627, 626), (597, 598, 628, 627), (598, 599, 629, 628), (600, 601, 631, 630), (601, 602, 632, 631), (602, 603, 633, 632), (603, 604, 634, 633), (604, 605, 635, 634), (605, 606, 636, 635), (606, 607, 637, 636), (607, 608, 638, 637), (608, 609, 639, 638), (609, 610, 640, 639), (610, 611, 641, 640), (611, 612, 642, 641), (612, 613, 643, 642), (613, 614, 644, 643), (614, 615, 645, 644), (615, 616, 646, 645), (616, 617, 647, 646), (617, 618, 648, 647), (618, 619, 649, 648), (619, 620, 650, 649), (620, 621, 651, 650), (621, 622, 652, 651), (622, 623, 653, 652), (623, 624, 654, 653), (624, 625, 655, 654), (625, 626, 656, 655), (626, 627, 657, 656), (627, 628, 658, 657), (628, 629, 659, 658), (630, 631, 661, 660), (631, 632, 662, 661), (632, 633, 663, 662), (633, 634, 664, 663), (634, 635, 665, 664), (635, 636, 666, 665), (636, 637, 667, 666), (637, 638, 668, 667), (638, 639, 669, 668), (639, 640, 670, 669), (640, 641, 671, 670), (641, 642, 672, 671), (642, 643, 673, 672), (643, 644, 674, 673), (644, 645, 675, 674), (645, 646, 676, 675), (646, 647, 677, 676), (647, 648, 678, 677), (648, 649, 679, 678), (649, 650, 680, 679), (650, 651, 681, 680), (651, 652, 682, 681), (652, 653, 683, 682), (653, 654, 684, 683), (654, 655, 685, 684), (655, 656, 686, 685), (656, 657, 687, 686), (657, 658, 688, 687), (658, 659, 689, 688), (660, 661, 691, 690), (661, 662, 692, 691), (662, 663, 693, 692), (663, 664, 694, 693), (664, 665, 695, 694), (665, 666, 696, 695), (666, 667, 697, 696), (667, 668, 698, 697), (668, 669, 699, 698), (669, 670, 700, 699), (670, 671, 701, 700), (671, 672, 702, 701), (672, 673, 703, 702), (673, 674, 704, 703), (674, 675, 705, 704), (675, 676, 706, 705), (676, 677, 707, 706), (677, 678, 708, 707), (678, 679, 709, 708), (679, 680, 710, 709), (680, 681, 711, 710), (681, 682, 712, 711), (682, 683, 713, 712), (683, 684, 714, 713), (684, 685, 715, 714), (685, 686, 716, 715), (686, 687, 717, 716), (687, 688, 718, 717), (688, 689, 719, 718), (690, 691, 721, 720), (691, 692, 722, 721), (692, 693, 723, 722), (693, 694, 724, 723), (694, 695, 725, 724), (695, 696, 726, 725), (696, 697, 727, 726), (697, 698, 728, 727), (698, 699, 729, 728), (699, 700, 730, 729), (700, 701, 731, 730), (701, 702, 732, 731), (702, 703, 733, 732), (703, 704, 734, 733), (704, 705, 735, 734), (705, 706, 736, 735), (706, 707, 737, 736), (707, 708, 738, 737), (708, 709, 739, 738), (709, 710, 740, 739), (710, 711, 741, 740), (711, 712, 742, 741), (712, 713, 743, 742), (713, 714, 744, 743), (714, 715, 745, 744), (715, 716, 746, 745), (716, 717, 747, 746), (717, 718, 748, 747), (718, 719, 749, 748), (720, 721, 751, 750), (721, 722, 752, 751), (722, 723, 753, 752), (723, 724, 754, 753), (724, 725, 755, 754), (725, 726, 756, 755), (726, 727, 757, 756), (727, 728, 758, 757), (728, 729, 759, 758), (729, 730, 760, 759), (730, 731, 761, 760), (731, 732, 762, 761), (732, 733, 763, 762), (733, 734, 764, 763), (734, 735, 765, 764), (735, 736, 766, 765), (736, 737, 767, 766), (737, 738, 768, 767), (738, 739, 769, 768), (739, 740, 770, 769), (740, 741, 771, 770), (741, 742, 772, 771), (742, 743, 773, 772), (743, 744, 774, 773), (744, 745, 775, 774), (745, 746, 776, 775), (746, 747, 777, 776), (747, 748, 778, 777), (748, 749, 779, 778), (750, 751, 781, 780), (751, 752, 782, 781), (752, 753, 783, 782), (753, 754, 784, 783), (754, 755, 785, 784), (755, 756, 786, 785), (756, 757, 787, 786), (757, 758, 788, 787), (758, 759, 789, 788), (759, 760, 790, 789), (760, 761, 791, 790), (761, 762, 792, 791), (762, 763, 793, 792), (763, 764, 794, 793), (764, 765, 795, 794), (765, 766, 796, 795), (766, 767, 797, 796), (767, 768, 798, 797), (768, 769, 799, 798), (769, 770, 800, 799), (770, 771, 801, 800), (771, 772, 802, 801), (772, 773, 803, 802), (773, 774, 804, 803), (774, 775, 805, 804), (775, 776, 806, 805), (776, 777, 807, 806), (777, 778, 808, 807), (778, 779, 809, 808), (780, 781, 811, 810), (781, 782, 812, 811), (782, 783, 813, 812), (783, 784, 814, 813), (784, 785, 815, 814), (785, 786, 816, 815), (786, 787, 817, 816), (787, 788, 818, 817), (788, 789, 819, 818), (789, 790, 820, 819), (790, 791, 821, 820), (791, 792, 822, 821), (792, 793, 823, 822), (793, 794, 824, 823), (794, 795, 825, 824), (795, 796, 826, 825), (796, 797, 827, 826), (797, 798, 828, 827), (798, 799, 829, 828), (799, 800, 830, 829), (800, 801, 831, 830), (801, 802, 832, 831), (802, 803, 833, 832), (803, 804, 834, 833), (804, 805, 835, 834), (805, 806, 836, 835), (806, 807, 837, 836), (807, 808, 838, 837), (808, 809, 839, 838), (810, 811, 841, 840), (811, 812, 842, 841), (812, 813, 843, 842), (813, 814, 844, 843), (814, 815, 845, 844), (815, 816, 846, 845), (816, 817, 847, 846), (817, 818, 848, 847), (818, 819, 849, 848), (819, 820, 850, 849), (820, 821, 851, 850), (821, 822, 852, 851), (822, 823, 853, 852), (823, 824, 854, 853), (824, 825, 855, 854), (825, 826, 856, 855), (826, 827, 857, 856), (827, 828, 858, 857), (828, 829, 859, 858), (829, 830, 860, 859), (830, 831, 861, 860), (831, 832, 862, 861), (832, 833, 863, 862), (833, 834, 864, 863), (834, 835, 865, 864), (835, 836, 866, 865), (836, 837, 867, 866), (837, 838, 868, 867), (838, 839, 869, 868), (840, 841, 871, 870), (841, 842, 872, 871), (842, 843, 873, 872), (843, 844, 874, 873), (844, 845, 875, 874), (845, 846, 876, 875), (846, 847, 877, 876), (847, 848, 878, 877), (848, 849, 879, 878), (849, 850, 880, 879), (850, 851, 881, 880), (851, 852, 882, 881), (852, 853, 883, 882), (853, 854, 884, 883), (854, 855, 885, 884), (855, 856, 886, 885), (856, 857, 887, 886), (857, 858, 888, 887), (858, 859, 889, 888), (859, 860, 890, 889), (860, 861, 891, 890), (861, 862, 892, 891), (862, 863, 893, 892), (863, 864, 894, 893), (864, 865, 895, 894), (865, 866, 896, 895), (866, 867, 897, 896), (867, 868, 898, 897), (868, 869, 899, 898)])
me_grid.use_remesh_preserve_volume = False
me_grid.use_remesh_preserve_attributes = False
me_grid.use_mirror_vertex_groups = False
me_grid.update()

# ---- objects
ob_grid = bpy.data.objects.new('Grid', me_grid)

# ---- transforms, parenting, visibility, modifiers, constraints
ob_grid.location = (0.0, 0.0, 0.0)
ob_grid.lineart.crease_threshold = 0.0

# ---- collection membership
col_collection_1.objects.link(ob_grid)

# ---- scene / render settings (as saved in the file)
scene.frame_start = 1; scene.frame_end = 250; scene.frame_set(1)
scene.render.engine = 'BLENDER_EEVEE_NEXT'
scene.render.resolution_percentage = 50
scene.render.dither_intensity = 0.0
scene.cycles.use_denoising = False
scene.cycles.samples = 128
scene.cycles.sampling_pattern = 'TABULATED_SOBOL'
scene.cycles.use_adaptive_sampling = False
scene.cycles.use_light_tree = False
scene.cycles.blur_glossy = 0.0
scene.cycles.sample_clamp_indirect = 0.0
scene.view_settings.view_transform = 'Standard'
bpy.context.view_layer.update()

# ---- added for rendering (the .blend has no active camera and no usable light): camera, sun
cam_auto = bpy.data.cameras.new('AutoCamera')
cam_auto.lens = 50.0
cam_auto.sensor_width = 36.0
cam_auto.clip_end = 1000.0
ob_auto_camera = bpy.data.objects.new('AutoCamera', cam_auto)
scene.collection.objects.link(ob_auto_camera)
ob_auto_camera.location = (28.5549, -34.3452, 23.9382)
ob_auto_camera.rotation_euler = (1.09748, -7.21219e-08, 0.694738)
scene.camera = ob_auto_camera
light_auto_sun = bpy.data.lights.new('AutoSun', 'SUN')
light_auto_sun.energy = 3.0
light_auto_sun.angle = 0.0523599
ob_auto_sun = bpy.data.objects.new('AutoSun', light_auto_sun)
scene.collection.objects.link(ob_auto_sun)
ob_auto_sun.rotation_euler = (0.872665, 0.174533, 0.523599)
bpy.context.view_layer.update()
